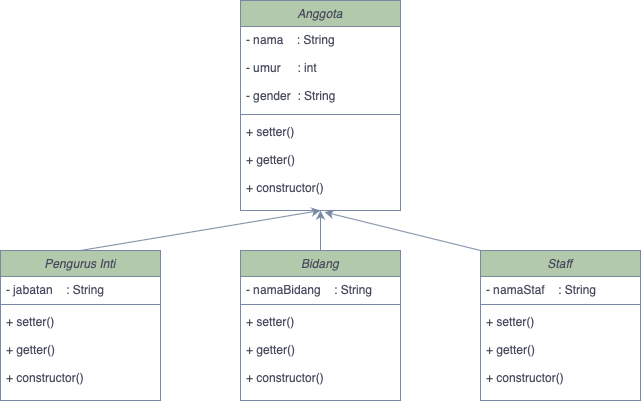

The diagram above was exported from draw.io. Its source (the exported page's mxGraphModel, read from the mxfile embedded in the PNG):
<mxGraphModel dx="795" dy="539" grid="1" gridSize="10" guides="1" tooltips="1" connect="1" arrows="1" fold="1" page="1" pageScale="1" pageWidth="827" pageHeight="1169" background="#ffffff" math="0" shadow="0">
  <root>
    <mxCell id="WIyWlLk6GJQsqaUBKTNV-0" />
    <mxCell id="WIyWlLk6GJQsqaUBKTNV-1" parent="WIyWlLk6GJQsqaUBKTNV-0" />
    <mxCell id="zkfFHV4jXpPFQw0GAbJ--0" value="Anggota" style="swimlane;fontStyle=2;align=center;verticalAlign=top;childLayout=stackLayout;horizontal=1;startSize=26;horizontalStack=0;resizeParent=1;resizeLast=0;collapsible=1;marginBottom=0;rounded=0;shadow=0;strokeWidth=1;labelBackgroundColor=none;fillColor=#B2C9AB;strokeColor=#788AA3;fontColor=#46495D;" parent="WIyWlLk6GJQsqaUBKTNV-1" vertex="1">
      <mxGeometry x="280" y="30" width="160" height="210" as="geometry">
        <mxRectangle x="230" y="140" width="160" height="26" as="alternateBounds" />
      </mxGeometry>
    </mxCell>
    <mxCell id="zkfFHV4jXpPFQw0GAbJ--1" value="- nama    : String&#10;&#10;- umur     : int&#10;&#10;- gender  : String&#10;" style="text;align=left;verticalAlign=top;spacingLeft=4;spacingRight=4;overflow=hidden;rotatable=0;points=[[0,0.5],[1,0.5]];portConstraint=eastwest;rounded=0;labelBackgroundColor=none;fontColor=#46495D;" parent="zkfFHV4jXpPFQw0GAbJ--0" vertex="1">
      <mxGeometry y="26" width="160" height="84" as="geometry" />
    </mxCell>
    <mxCell id="zkfFHV4jXpPFQw0GAbJ--4" value="" style="line;html=1;strokeWidth=1;align=left;verticalAlign=middle;spacingTop=-1;spacingLeft=3;spacingRight=3;rotatable=0;labelPosition=right;points=[];portConstraint=eastwest;rounded=0;labelBackgroundColor=none;fillColor=#B2C9AB;strokeColor=#788AA3;fontColor=#46495D;" parent="zkfFHV4jXpPFQw0GAbJ--0" vertex="1">
      <mxGeometry y="110" width="160" height="8" as="geometry" />
    </mxCell>
    <mxCell id="zkfFHV4jXpPFQw0GAbJ--5" value="+ setter()&#10;&#10;+ getter()&#10;&#10;+ constructor()" style="text;align=left;verticalAlign=top;spacingLeft=4;spacingRight=4;overflow=hidden;rotatable=0;points=[[0,0.5],[1,0.5]];portConstraint=eastwest;rounded=0;labelBackgroundColor=none;fontColor=#46495D;" parent="zkfFHV4jXpPFQw0GAbJ--0" vertex="1">
      <mxGeometry y="118" width="160" height="92" as="geometry" />
    </mxCell>
    <mxCell id="CbizJaAEARKZhoQ_A9Yx-0" value="Pengurus Inti" style="swimlane;fontStyle=2;align=center;verticalAlign=top;childLayout=stackLayout;horizontal=1;startSize=26;horizontalStack=0;resizeParent=1;resizeLast=0;collapsible=1;marginBottom=0;rounded=0;shadow=0;strokeWidth=1;labelBackgroundColor=none;fillColor=#B2C9AB;strokeColor=#788AA3;fontColor=#46495D;" vertex="1" parent="WIyWlLk6GJQsqaUBKTNV-1">
      <mxGeometry x="40" y="280" width="160" height="150" as="geometry">
        <mxRectangle x="230" y="140" width="160" height="26" as="alternateBounds" />
      </mxGeometry>
    </mxCell>
    <mxCell id="CbizJaAEARKZhoQ_A9Yx-1" value="- jabatan    : String" style="text;align=left;verticalAlign=top;spacingLeft=4;spacingRight=4;overflow=hidden;rotatable=0;points=[[0,0.5],[1,0.5]];portConstraint=eastwest;rounded=0;labelBackgroundColor=none;fontColor=#46495D;" vertex="1" parent="CbizJaAEARKZhoQ_A9Yx-0">
      <mxGeometry y="26" width="160" height="24" as="geometry" />
    </mxCell>
    <mxCell id="CbizJaAEARKZhoQ_A9Yx-2" value="" style="line;html=1;strokeWidth=1;align=left;verticalAlign=middle;spacingTop=-1;spacingLeft=3;spacingRight=3;rotatable=0;labelPosition=right;points=[];portConstraint=eastwest;rounded=0;labelBackgroundColor=none;fillColor=#B2C9AB;strokeColor=#788AA3;fontColor=#46495D;" vertex="1" parent="CbizJaAEARKZhoQ_A9Yx-0">
      <mxGeometry y="50" width="160" height="8" as="geometry" />
    </mxCell>
    <mxCell id="CbizJaAEARKZhoQ_A9Yx-3" value="+ setter()&#10;&#10;+ getter()&#10;&#10;+ constructor()" style="text;align=left;verticalAlign=top;spacingLeft=4;spacingRight=4;overflow=hidden;rotatable=0;points=[[0,0.5],[1,0.5]];portConstraint=eastwest;rounded=0;labelBackgroundColor=none;fontColor=#46495D;" vertex="1" parent="CbizJaAEARKZhoQ_A9Yx-0">
      <mxGeometry y="58" width="160" height="92" as="geometry" />
    </mxCell>
    <mxCell id="CbizJaAEARKZhoQ_A9Yx-8" value="Bidang" style="swimlane;fontStyle=2;align=center;verticalAlign=top;childLayout=stackLayout;horizontal=1;startSize=26;horizontalStack=0;resizeParent=1;resizeLast=0;collapsible=1;marginBottom=0;rounded=0;shadow=0;strokeWidth=1;labelBackgroundColor=none;fillColor=#B2C9AB;strokeColor=#788AA3;fontColor=#46495D;" vertex="1" parent="WIyWlLk6GJQsqaUBKTNV-1">
      <mxGeometry x="280" y="280" width="160" height="150" as="geometry">
        <mxRectangle x="230" y="140" width="160" height="26" as="alternateBounds" />
      </mxGeometry>
    </mxCell>
    <mxCell id="CbizJaAEARKZhoQ_A9Yx-9" value="- namaBidang    : String" style="text;align=left;verticalAlign=top;spacingLeft=4;spacingRight=4;overflow=hidden;rotatable=0;points=[[0,0.5],[1,0.5]];portConstraint=eastwest;rounded=0;labelBackgroundColor=none;fontColor=#46495D;" vertex="1" parent="CbizJaAEARKZhoQ_A9Yx-8">
      <mxGeometry y="26" width="160" height="24" as="geometry" />
    </mxCell>
    <mxCell id="CbizJaAEARKZhoQ_A9Yx-10" value="" style="line;html=1;strokeWidth=1;align=left;verticalAlign=middle;spacingTop=-1;spacingLeft=3;spacingRight=3;rotatable=0;labelPosition=right;points=[];portConstraint=eastwest;rounded=0;labelBackgroundColor=none;fillColor=#B2C9AB;strokeColor=#788AA3;fontColor=#46495D;" vertex="1" parent="CbizJaAEARKZhoQ_A9Yx-8">
      <mxGeometry y="50" width="160" height="8" as="geometry" />
    </mxCell>
    <mxCell id="CbizJaAEARKZhoQ_A9Yx-11" value="+ setter()&#10;&#10;+ getter()&#10;&#10;+ constructor()" style="text;align=left;verticalAlign=top;spacingLeft=4;spacingRight=4;overflow=hidden;rotatable=0;points=[[0,0.5],[1,0.5]];portConstraint=eastwest;rounded=0;labelBackgroundColor=none;fontColor=#46495D;" vertex="1" parent="CbizJaAEARKZhoQ_A9Yx-8">
      <mxGeometry y="58" width="160" height="92" as="geometry" />
    </mxCell>
    <mxCell id="CbizJaAEARKZhoQ_A9Yx-12" value="" style="endArrow=classic;html=1;rounded=0;labelBackgroundColor=none;strokeColor=#788AA3;fontColor=default;exitX=0.5;exitY=0;exitDx=0;exitDy=0;" edge="1" parent="WIyWlLk6GJQsqaUBKTNV-1" source="CbizJaAEARKZhoQ_A9Yx-0">
      <mxGeometry width="50" height="50" relative="1" as="geometry">
        <mxPoint x="200" y="280" as="sourcePoint" />
        <mxPoint x="360" y="240" as="targetPoint" />
      </mxGeometry>
    </mxCell>
    <mxCell id="CbizJaAEARKZhoQ_A9Yx-13" value="" style="endArrow=classic;html=1;rounded=0;entryX=0.525;entryY=1.017;entryDx=0;entryDy=0;entryPerimeter=0;labelBackgroundColor=none;strokeColor=#788AA3;fontColor=default;" edge="1" parent="WIyWlLk6GJQsqaUBKTNV-1" target="zkfFHV4jXpPFQw0GAbJ--5">
      <mxGeometry width="50" height="50" relative="1" as="geometry">
        <mxPoint x="520" y="280" as="sourcePoint" />
        <mxPoint x="570" y="230" as="targetPoint" />
      </mxGeometry>
    </mxCell>
    <mxCell id="CbizJaAEARKZhoQ_A9Yx-14" value="Staff" style="swimlane;fontStyle=2;align=center;verticalAlign=top;childLayout=stackLayout;horizontal=1;startSize=26;horizontalStack=0;resizeParent=1;resizeLast=0;collapsible=1;marginBottom=0;rounded=0;shadow=0;strokeWidth=1;labelBackgroundColor=none;fillColor=#B2C9AB;strokeColor=#788AA3;fontColor=#46495D;" vertex="1" parent="WIyWlLk6GJQsqaUBKTNV-1">
      <mxGeometry x="520" y="280" width="160" height="150" as="geometry">
        <mxRectangle x="230" y="140" width="160" height="26" as="alternateBounds" />
      </mxGeometry>
    </mxCell>
    <mxCell id="CbizJaAEARKZhoQ_A9Yx-15" value="- namaStaf    : String" style="text;align=left;verticalAlign=top;spacingLeft=4;spacingRight=4;overflow=hidden;rotatable=0;points=[[0,0.5],[1,0.5]];portConstraint=eastwest;rounded=0;labelBackgroundColor=none;fontColor=#46495D;" vertex="1" parent="CbizJaAEARKZhoQ_A9Yx-14">
      <mxGeometry y="26" width="160" height="24" as="geometry" />
    </mxCell>
    <mxCell id="CbizJaAEARKZhoQ_A9Yx-16" value="" style="line;html=1;strokeWidth=1;align=left;verticalAlign=middle;spacingTop=-1;spacingLeft=3;spacingRight=3;rotatable=0;labelPosition=right;points=[];portConstraint=eastwest;rounded=0;labelBackgroundColor=none;fillColor=#B2C9AB;strokeColor=#788AA3;fontColor=#46495D;" vertex="1" parent="CbizJaAEARKZhoQ_A9Yx-14">
      <mxGeometry y="50" width="160" height="8" as="geometry" />
    </mxCell>
    <mxCell id="CbizJaAEARKZhoQ_A9Yx-17" value="+ setter()&#10;&#10;+ getter()&#10;&#10;+ constructor()" style="text;align=left;verticalAlign=top;spacingLeft=4;spacingRight=4;overflow=hidden;rotatable=0;points=[[0,0.5],[1,0.5]];portConstraint=eastwest;rounded=0;labelBackgroundColor=none;fontColor=#46495D;" vertex="1" parent="CbizJaAEARKZhoQ_A9Yx-14">
      <mxGeometry y="58" width="160" height="92" as="geometry" />
    </mxCell>
    <mxCell id="CbizJaAEARKZhoQ_A9Yx-19" value="" style="endArrow=classic;html=1;rounded=0;strokeColor=#788AA3;fontColor=#46495D;fillColor=#B2C9AB;exitX=0.5;exitY=0;exitDx=0;exitDy=0;" edge="1" parent="WIyWlLk6GJQsqaUBKTNV-1" source="CbizJaAEARKZhoQ_A9Yx-8">
      <mxGeometry width="50" height="50" relative="1" as="geometry">
        <mxPoint x="310" y="290" as="sourcePoint" />
        <mxPoint x="360" y="240" as="targetPoint" />
      </mxGeometry>
    </mxCell>
  </root>
</mxGraphModel>